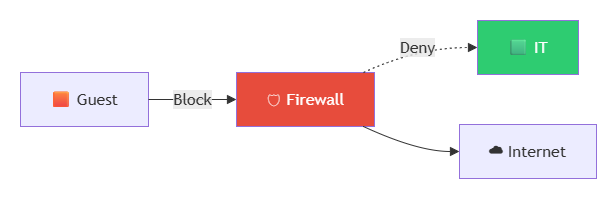

The diagram above was exported from draw.io. Its source (the exported page's mxGraphModel, read from the mxfile embedded in the PNG):
<mxGraphModel dx="1414" dy="783" grid="1" gridSize="10" guides="1" tooltips="1" connect="1" arrows="1" fold="1" page="1" pageScale="1" pageWidth="850" pageHeight="1100" math="0" shadow="0">
  <root>
    <mxCell id="0" />
    <mxCell id="1" parent="0" />
    <UserObject label="" mermaidData="{&#10;  &quot;data&quot;: &quot;flowchart LR\n\nGUEST[\&quot;🟧 Guest\&quot;]\n\nFW[\&quot;🛡 Firewall\&quot;]\n\nIT[\&quot;🟩 IT\&quot;]\n\nNET[\&quot;☁ Internet\&quot;]\n\nGUEST -- Block --&gt; FW\n\nFW -. Deny .-&gt; IT\n\nFW --&gt; NET\n\nstyle FW fill:#e74c3c,color:#fff\nstyle IT fill:#2ecc71,color:#fff&quot;,&#10;  &quot;config&quot;: null&#10;}" id="N4S7oiv-mC450xF-KCa2-186">
      <mxCell connectable="0" parent="1" style="group;transparentBounds=1;editIcon=1;lockedGroup=0;groupPadding=20;" vertex="1">
        <mxGeometry as="geometry" />
      </mxCell>
    </UserObject>
    <UserObject label="🟧 Guest" mermaidId="n:GUEST" mermaidBaseStyle="html=1;whiteSpace=wrap;strokeWidth=1;fillColor=light-dark(#ECECFF,#1f2020);strokeColor=light-dark(#9370DB,#cccccc);fontColor=light-dark(#333333,#cccccc);fontFamily=Trebuchet MS,Verdana,Arial,sans-serif;fontSize=16;" mermaidBaseValue="🟧 Guest" id="N4S7oiv-mC450xF-KCa2-187">
      <mxCell parent="N4S7oiv-mC450xF-KCa2-186" style="html=1;whiteSpace=wrap;strokeWidth=1;fillColor=light-dark(#ECECFF,#1f2020);strokeColor=light-dark(#9370DB,#cccccc);fontColor=light-dark(#333333,#cccccc);fontFamily=Trebuchet MS,Verdana,Arial,sans-serif;fontSize=16;" vertex="1">
        <mxGeometry height="54" width="128" x="40" y="92" as="geometry" />
      </mxCell>
    </UserObject>
    <UserObject label="🛡 Firewall" mermaidId="n:FW" mermaidBaseStyle="html=1;whiteSpace=wrap;strokeWidth=1;fillColor=#e74c3c;strokeColor=light-dark(#9370DB,#cccccc);fontColor=#fff;fontFamily=Trebuchet MS,Verdana,Arial,sans-serif;fontSize=16;" mermaidBaseValue="🛡 Firewall" id="N4S7oiv-mC450xF-KCa2-188">
      <mxCell parent="N4S7oiv-mC450xF-KCa2-186" style="html=1;whiteSpace=wrap;strokeWidth=1;fillColor=#e74c3c;strokeColor=light-dark(#9370DB,#cccccc);fontColor=#fff;fontFamily=Trebuchet MS,Verdana,Arial,sans-serif;fontSize=16;" vertex="1">
        <mxGeometry height="54" width="138" x="256" y="92" as="geometry" />
      </mxCell>
    </UserObject>
    <UserObject label="🟩 IT" mermaidId="n:IT" mermaidBaseStyle="html=1;whiteSpace=wrap;strokeWidth=1;fillColor=#2ecc71;strokeColor=light-dark(#9370DB,#cccccc);fontColor=#fff;fontFamily=Trebuchet MS,Verdana,Arial,sans-serif;fontSize=16;" mermaidBaseValue="🟩 IT" id="N4S7oiv-mC450xF-KCa2-189">
      <mxCell parent="N4S7oiv-mC450xF-KCa2-186" style="html=1;whiteSpace=wrap;strokeWidth=1;fillColor=#2ecc71;strokeColor=light-dark(#9370DB,#cccccc);fontColor=#fff;fontFamily=Trebuchet MS,Verdana,Arial,sans-serif;fontSize=16;" vertex="1">
        <mxGeometry height="54" width="101" x="497" y="40" as="geometry" />
      </mxCell>
    </UserObject>
    <UserObject label="☁ Internet" mermaidId="n:NET" mermaidBaseStyle="html=1;whiteSpace=wrap;strokeWidth=1;fillColor=light-dark(#ECECFF,#1f2020);strokeColor=light-dark(#9370DB,#cccccc);fontColor=light-dark(#333333,#cccccc);fontFamily=Trebuchet MS,Verdana,Arial,sans-serif;fontSize=16;" mermaidBaseValue="☁ Internet" id="N4S7oiv-mC450xF-KCa2-190">
      <mxCell parent="N4S7oiv-mC450xF-KCa2-186" style="html=1;whiteSpace=wrap;strokeWidth=1;fillColor=light-dark(#ECECFF,#1f2020);strokeColor=light-dark(#9370DB,#cccccc);fontColor=light-dark(#333333,#cccccc);fontFamily=Trebuchet MS,Verdana,Arial,sans-serif;fontSize=16;" vertex="1">
        <mxGeometry height="54" width="137" x="479" y="144" as="geometry" />
      </mxCell>
    </UserObject>
    <UserObject label="Block" mermaidId="e:GUEST-&gt;FW#0" mermaidBaseStyle="curved=1;startArrow=none;endArrow=block;endSize=7;strokeColor=light-dark(#333333,#cccccc);html=1;fontSize=16;labelBackgroundColor=light-dark(#E8E8E88D,#2a2a2a8D);fontFamily=Trebuchet MS,Verdana,Arial,sans-serif;fontColor=light-dark(#333333,#cccccc);exitX=1;exitY=0.5;entryX=0;entryY=0.5;" mermaidBaseValue="Block" id="N4S7oiv-mC450xF-KCa2-191">
      <mxCell edge="1" parent="N4S7oiv-mC450xF-KCa2-186" source="N4S7oiv-mC450xF-KCa2-187" style="curved=1;startArrow=none;endArrow=block;endSize=7;strokeColor=light-dark(#333333,#cccccc);html=1;fontSize=16;labelBackgroundColor=light-dark(#E8E8E88D,#2a2a2a8D);fontFamily=Trebuchet MS,Verdana,Arial,sans-serif;fontColor=light-dark(#333333,#cccccc);exitX=1;exitY=0.5;entryX=0;entryY=0.5;rounded=0;" target="N4S7oiv-mC450xF-KCa2-188">
        <mxGeometry relative="1" as="geometry">
          <Array as="points" />
        </mxGeometry>
      </mxCell>
    </UserObject>
    <UserObject label="Deny" mermaidId="e:FW-&gt;IT#0" mermaidBaseStyle="curved=1;dashed=1;dashPattern=2 3;fixDash=1;startArrow=none;endArrow=block;endSize=7;strokeColor=light-dark(#333333,#cccccc);html=1;fontSize=16;labelBackgroundColor=light-dark(#E8E8E88D,#2a2a2a8D);fontFamily=Trebuchet MS,Verdana,Arial,sans-serif;fontColor=light-dark(#333333,#cccccc);exitX=0.92;exitY=0;entryX=0;entryY=0.5;" mermaidBaseValue="Deny" id="N4S7oiv-mC450xF-KCa2-192">
      <mxCell edge="1" parent="N4S7oiv-mC450xF-KCa2-186" source="N4S7oiv-mC450xF-KCa2-188" style="curved=1;dashed=1;dashPattern=2 3;fixDash=1;startArrow=none;endArrow=block;endSize=7;strokeColor=light-dark(#333333,#cccccc);html=1;fontSize=16;labelBackgroundColor=light-dark(#E8E8E88D,#2a2a2a8D);fontFamily=Trebuchet MS,Verdana,Arial,sans-serif;fontColor=light-dark(#333333,#cccccc);exitX=0.92;exitY=0;entryX=0;entryY=0.5;rounded=0;" target="N4S7oiv-mC450xF-KCa2-189">
        <mxGeometry relative="1" as="geometry">
          <Array as="points">
            <mxPoint x="437" y="67" />
          </Array>
        </mxGeometry>
      </mxCell>
    </UserObject>
    <UserObject label="" mermaidId="e:FW-&gt;NET#0" mermaidBaseStyle="curved=1;startArrow=none;endArrow=block;endSize=7;strokeColor=light-dark(#333333,#cccccc);exitX=0.92;exitY=1;entryX=0;entryY=0.5;" mermaidBaseValue="" id="N4S7oiv-mC450xF-KCa2-193">
      <mxCell edge="1" parent="N4S7oiv-mC450xF-KCa2-186" source="N4S7oiv-mC450xF-KCa2-188" style="curved=1;startArrow=none;endArrow=block;endSize=7;strokeColor=light-dark(#333333,#cccccc);exitX=0.92;exitY=1;entryX=0;entryY=0.5;rounded=0;" target="N4S7oiv-mC450xF-KCa2-190">
        <mxGeometry relative="1" as="geometry">
          <Array as="points">
            <mxPoint x="437" y="171" />
          </Array>
        </mxGeometry>
      </mxCell>
    </UserObject>
  </root>
</mxGraphModel>